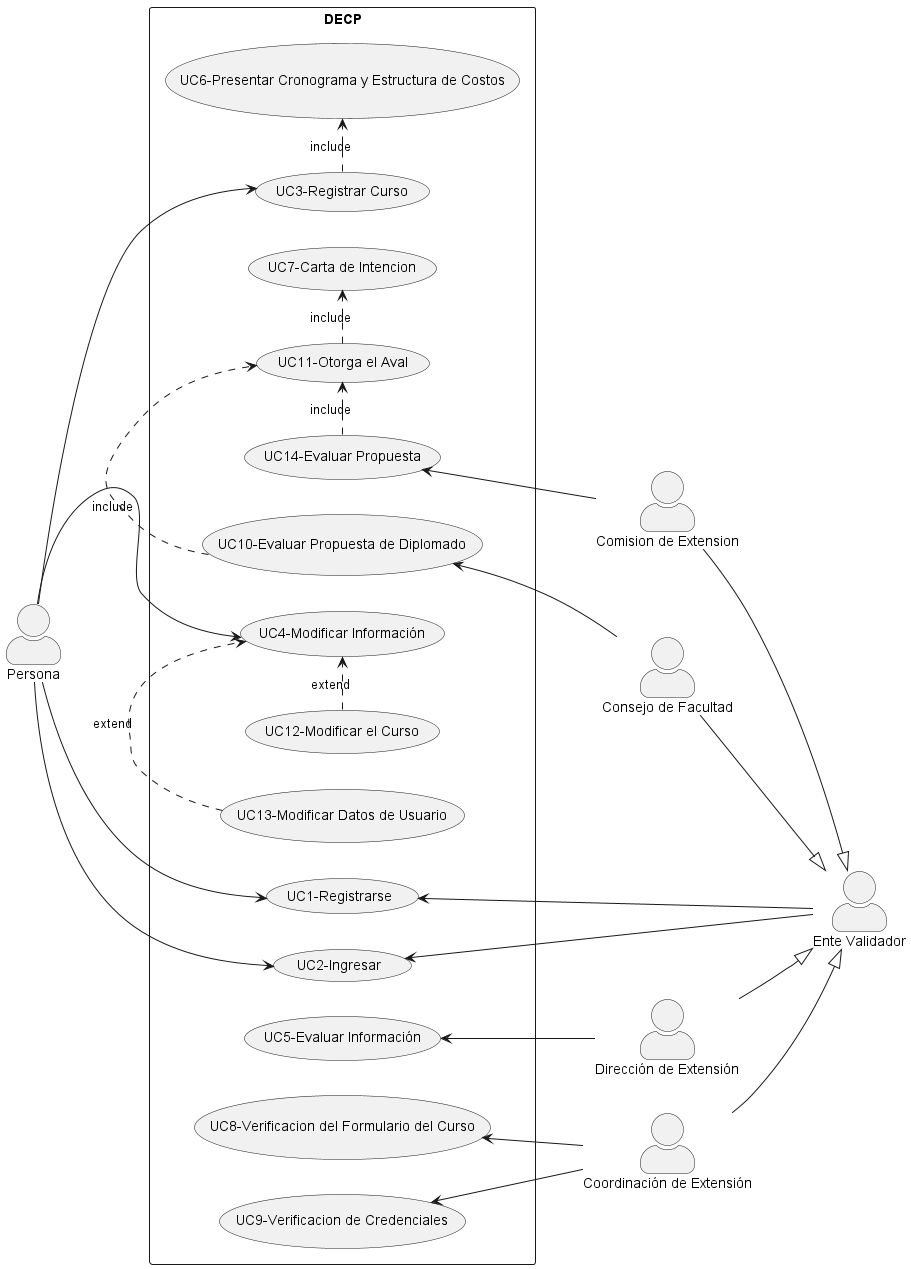

The diagram above was rendered by PlantUML. Its source (embedded in the PNG):
@startuml usecase
skinparam actorStyle awesome
left to right direction
:Persona: as a

:Ente Validador: as e
:Dirección de Extensión: as b
:Coordinación de Extensión: as c
:Consejo de Facultad: as d
:Comision de Extension: as f

rectangle DECP{
(UC1-Registrarse) as 1
(UC2-Ingresar) as 2 
(UC3-Registrar Curso) as 3
(UC6-Presentar Cronograma y Estructura de Costos) as 6
(UC4-Modificar Información) as 4
(UC5-Evaluar Información) as 5
(UC7-Carta de Intencion) as 7
(UC8-Verificacion del Formulario del Curso) as 8
(UC9-Verificacion de Credenciales) as 9
(UC10-Evaluar Propuesta de Diplomado) as 10
(UC11-Otorga el Aval) as 11
(UC12-Modificar el Curso) as 12
(UC13-Modificar Datos de Usuario) as 13
(UC14-Evaluar Propuesta) as 14
}
f --|> e
1 <-- e
b --|> e
c --|> e
d --|> e
a --> 1
a --> 2
e --> 2
a --> 3
a --> 4
5 <-- b
8 <-- c
9 <-- c
10 <-- d
3 .> 6 : include
14 .> 11 : include
10 .> 11 : include
11 .> 7: include
12 .> 4: extend
13 .> 4: extend
14 <-- f
@enduml